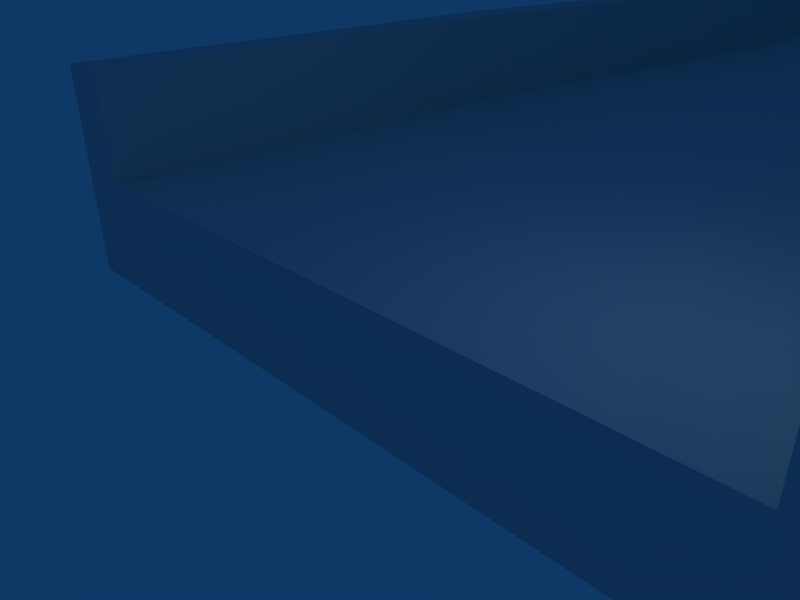 # Source: TestStreet2.blend  (saved by Blender 2.49.2; exported with 4.5.12 LTS)
import bpy
from mathutils import Matrix  # noqa: F401  (used for matrix-valued properties, if any)

bpy.ops.wm.read_factory_settings(use_empty=True)
scene = bpy.context.scene
scene.name = 'Scene'

# ---- collections
col_collection_1 = bpy.data.collections.new('Collection 1'); scene.collection.children.link(col_collection_1)

# ---- materials (node trees are filled in below, after node groups)
mat_material = bpy.data.materials.new('Material')
mat_material.alpha_threshold = 0.0
mat_material.roughness = 0.5
mat_material.line_color = (0.0, 0.0, 0.0, 1.0)

# ---- material node trees

# ---- world
world_world = bpy.data.worlds.new('World'); scene.world = world_world
world_world.color = (0.05656, 0.2208, 0.4)
world_world.use_sun_shadow = False
world_world.sun_shadow_jitter_overblur = 0.0
world_world.cycles.sampling_method = 'MANUAL'
world_world.cycles.sample_map_resolution = 256

# ---- cameras
cam_camera = bpy.data.cameras.new('Camera')
cam_camera.passepartout_alpha = 0.2
cam_camera.clip_end = 100.0
cam_camera.lens = 35.0
cam_camera.ortho_scale = 7.314
cam_camera.show_passepartout = False
cam_camera.show_safe_areas = True
cam_camera.dof.focus_distance = 0.0
cam_camera.dof.aperture_fstop = 128.0

# ---- lights
light_spot = bpy.data.lights.new('Spot', 'POINT')
light_spot.transmission_factor = 0.0
light_spot.cutoff_distance = 30.0
light_spot.energy = 100.0
light_spot.shadow_buffer_clip_start = 1.001
light_spot.shadow_soft_size = 1.0
light_spot.shadow_maximum_resolution = 0.006
light_spot.use_absolute_resolution = True
light_spot.cycles.use_multiple_importance_sampling = False

# ---- meshes
me_cube = bpy.data.meshes.new('Cube')
me_cube.from_pydata([(0.0, 1.0, -1.0), (0.0, -1.0, -1.0), (6.0, -1.0, -1.0), (-6.0, -1.0, -1.0), (6.0, 1.0, -1.0), (-6.0, 1.0, -1.0), (0.0, 1.0, 1.0), (0.0, -1.0, 1.0), (6.0, -1.0, 1.0), (-6.0, -1.0, 1.0), (6.0, 1.0, 1.0), (-6.0, 1.0, 1.0), (7.0, 1.0, 1.0), (-7.0, 1.0, 1.0), (7.0, -1.0, 1.0), (-7.0, -1.0, 1.0), (7.0, 1.0, -1.0), (-7.0, 1.0, -1.0), (7.0, -1.0, -1.0), (-7.0, -1.0, -1.0), (7.0, -1.0, 3.0), (-7.0, -1.0, 3.0), (7.0, 1.0, 3.0), (-7.0, 1.0, 3.0), (6.0, 1.0, 3.0), (-6.0, 1.0, 3.0), (6.0, -1.0, 3.0), (-6.0, -1.0, 3.0), (6.0, 10.0, 3.0), (-6.0, 10.0, 3.0), (7.0, 10.0, 3.0), (-7.0, 10.0, 3.0), (7.0, 10.0, -1.0), (-7.0, 10.0, -1.0), (7.0, 10.0, 1.0), (-7.0, 10.0, 1.0), (6.0, 10.0, 1.0), (-6.0, 10.0, 1.0), (0.0, 10.0, 1.0), (6.0, 10.0, -1.0), (-6.0, 10.0, -1.0), (0.0, 10.0, -1.0), (0.0, 21.3, -1.0), (4.757, 21.3, -1.0), (-4.757, 21.3, -1.0), (0.0, 21.3, 1.0), (4.757, 21.3, 1.0), (-4.757, 21.3, 1.0), (5.757, 21.3, 1.0), (-5.757, 21.3, 1.0), (5.757, 21.3, -1.0), (-5.757, 21.3, -1.0), (5.757, 21.3, 3.0), (-5.757, 21.3, 3.0), (4.757, 21.3, 3.0), (-4.757, 21.3, 3.0), (4.695, 29.54, 3.0), (-4.695, 31.07, 3.0), (5.682, 29.38, 3.0), (-5.682, 31.23, 3.0), (5.682, 29.38, -1.0), (-5.682, 31.23, -1.0), (5.682, 29.38, 1.0), (-5.682, 31.23, 1.0), (4.695, 29.54, 1.0), (-4.695, 31.07, 1.0), (0.0, 30.3, 1.0), (4.695, 29.54, -1.0), (-4.695, 31.07, -1.0), (0.0, 30.3, -1.0), (1.415, 39.0, 1.876), (-3.125, 40.42, 1.876), (5.956, 37.58, 1.876), (1.415, 39.0, 3.876), (-3.125, 40.42, 3.876), (5.956, 37.58, 3.876), (-4.079, 40.72, 3.876), (6.91, 37.28, 3.876), (-4.079, 40.72, 1.876), (6.91, 37.28, 1.876), (-4.079, 40.72, 5.876), (6.91, 37.28, 5.876), (-3.125, 40.42, 5.876), (5.956, 37.58, 5.876), (8.37, 45.56, 8.821), (-0.06682, 49.95, 8.821), (9.257, 45.1, 8.821), (-0.9537, 50.42, 8.821), (9.257, 45.1, 4.821), (-0.9537, 50.42, 4.821), (9.257, 45.1, 6.821), (-0.9537, 50.42, 6.821), (8.37, 45.56, 6.821), (-0.06682, 49.95, 6.821), (4.152, 47.76, 6.821), (8.37, 45.56, 4.821), (-0.06682, 49.95, 4.821), (4.152, 47.76, 4.821), (8.934, 54.99, 6.724), (5.043, 57.73, 6.724), (12.82, 52.26, 6.724), (8.934, 54.99, 8.724), (5.043, 57.73, 8.724), (12.82, 52.26, 8.724), (4.225, 58.31, 8.724), (13.64, 51.68, 8.724), (4.225, 58.31, 6.724), (13.64, 51.68, 6.724), (4.225, 58.31, 10.72), (13.64, 51.68, 10.72), (5.043, 57.73, 10.72), (12.82, 52.26, 10.72), (19.62, 58.15, 12.59), (12.83, 64.81, 12.59), (20.34, 57.45, 12.59), (12.11, 65.51, 12.59), (20.34, 57.45, 8.59), (12.11, 65.51, 8.59), (20.34, 57.45, 10.59), (12.11, 65.51, 10.59), (19.62, 58.15, 10.59), (12.83, 64.81, 10.59), (16.23, 61.48, 10.59), (19.62, 58.15, 8.59), (12.83, 64.81, 8.59), (16.23, 61.48, 8.59), (27.37, 64.86, 9.779), (26.86, 69.59, 9.779), (27.89, 60.13, 9.779), (27.37, 64.86, 11.78), (26.86, 69.59, 11.78), (27.89, 60.13, 11.78), (26.75, 70.59, 11.78), (27.99, 59.14, 11.78), (26.75, 70.59, 9.779), (27.99, 59.14, 9.779), (26.75, 70.59, 13.78), (27.99, 59.14, 13.78), (26.86, 69.59, 13.78), (27.89, 60.13, 13.78), (40.28, 59.62, 14.66), (40.28, 70.8, 14.66), (40.28, 58.45, 14.66), (40.28, 71.97, 14.66), (40.28, 58.45, 9.957), (40.28, 71.97, 9.957), (40.28, 58.45, 12.31), (40.28, 71.97, 12.31), (40.28, 59.62, 12.31), (40.28, 70.8, 12.31), (40.28, 65.21, 12.31), (40.28, 59.62, 9.957), (40.28, 70.8, 9.957), (40.28, 65.21, 9.957), (58.88, 65.21, 9.957), (58.88, 70.8, 9.957), (58.88, 59.62, 9.957), (58.88, 65.21, 12.31), (58.88, 70.8, 12.31), (58.88, 59.62, 12.31), (58.88, 71.97, 12.31), (58.88, 58.45, 12.31), (58.88, 71.97, 9.957), (58.88, 58.45, 9.957), (58.88, 71.97, 14.66), (58.88, 58.45, 14.66), (58.88, 70.8, 14.66), (58.88, 59.62, 14.66), (81.14, 59.62, 14.66), (81.14, 70.8, 14.66), (81.14, 58.45, 14.66), (81.14, 71.97, 14.66), (81.14, 58.45, 9.957), (81.14, 71.97, 9.957), (81.14, 58.45, 12.31), (81.14, 71.97, 12.31), (81.14, 59.62, 12.31), (81.14, 70.8, 12.31), (81.14, 65.21, 12.31), (81.14, 59.62, 9.957), (81.14, 70.8, 9.957), (81.14, 65.21, 9.957), (105.3, 65.21, 9.957), (105.3, 70.8, 9.957), (105.3, 59.62, 9.957), (105.3, 65.21, 12.31), (105.3, 70.8, 12.31), (105.3, 59.62, 12.31), (105.3, 71.97, 12.31), (105.3, 58.45, 12.31), (105.3, 71.97, 9.957), (105.3, 58.45, 9.957), (105.3, 71.97, 14.66), (105.3, 58.45, 14.66), (105.3, 70.8, 14.66), (105.3, 59.62, 14.66), (116.2, 59.62, 18.49), (116.2, 70.8, 18.49), (116.2, 58.45, 18.49), (116.2, 71.97, 18.49), (118.2, 58.45, 14.22), (118.2, 71.97, 14.22), (117.2, 58.45, 16.36), (117.2, 71.97, 16.36), (117.2, 59.62, 16.36), (117.2, 70.8, 16.36), (117.2, 65.21, 16.36), (118.2, 59.62, 14.22), (118.2, 70.8, 14.22), (118.2, 65.21, 14.22), (127.3, 66.16, 19.4), (127.3, 71.75, 19.4), (127.3, 60.57, 19.4), (125.8, 66.16, 21.19), (125.8, 71.75, 21.19), (125.8, 60.57, 21.19), (125.8, 72.92, 21.19), (125.8, 59.4, 21.19), (127.3, 72.92, 19.4), (127.3, 59.4, 19.4), (124.3, 72.92, 22.98), (124.3, 59.4, 22.98), (124.3, 71.75, 22.98), (124.3, 60.57, 22.98), (129.0, 60.57, 33.09), (129.0, 71.75, 33.09), (129.0, 59.4, 33.09), (129.0, 72.92, 33.09), (132.7, 59.4, 30.25), (132.7, 72.92, 30.25), (130.8, 59.4, 31.67), (130.8, 72.92, 31.67), (130.8, 60.57, 31.67), (130.8, 71.75, 31.67), (130.8, 66.16, 31.67), (132.7, 60.57, 30.25), (132.7, 71.75, 30.25), (132.7, 66.16, 30.25), (137.2, 67.91, 42.81), (137.2, 73.5, 42.81), (137.2, 62.32, 42.81), (135.0, 67.91, 43.83), (135.0, 73.5, 43.83), (135.0, 62.32, 43.83), (135.0, 74.68, 43.83), (135.0, 61.15, 43.83), (137.2, 74.68, 42.81), (137.2, 61.15, 42.81), (132.9, 74.68, 44.86), (132.9, 61.15, 44.86), (132.9, 73.5, 44.86), (132.9, 62.32, 44.86), (134.0, 64.43, 52.16), (134.0, 75.61, 52.16), (134.0, 63.26, 52.16), (134.0, 76.79, 52.16), (138.7, 63.26, 52.72), (138.7, 76.79, 52.72), (136.4, 63.26, 52.44), (136.4, 76.79, 52.44), (136.4, 64.43, 52.44), (136.4, 75.61, 52.44), (136.4, 70.02, 52.44), (138.7, 64.43, 52.72), (138.7, 75.61, 52.72), (138.7, 70.02, 52.72), (134.9, 72.8, 65.2), (134.9, 78.39, 65.2), (134.9, 67.21, 65.2), (133.4, 72.8, 63.42), (133.4, 78.39, 63.42), (133.4, 67.21, 63.42), (133.4, 79.56, 63.42), (133.4, 66.03, 63.42), (134.9, 79.56, 65.2), (134.9, 66.03, 65.2), (131.8, 79.56, 61.64), (131.8, 66.03, 61.64), (131.8, 78.39, 61.64), (131.8, 67.21, 61.64), (123.4, 70.46, 70.15), (123.4, 81.64, 70.15), (123.4, 69.28, 70.15), (123.4, 82.81, 70.15), (125.6, 69.28, 74.31), (125.6, 82.81, 74.31), (124.5, 69.28, 72.23), (124.5, 82.81, 72.23), (124.5, 70.46, 72.23), (124.5, 81.64, 72.23), (124.5, 76.05, 72.23), (125.6, 70.46, 74.31), (125.6, 81.64, 74.31), (125.6, 76.05, 74.31), (114.4, 79.1, 77.03), (114.4, 84.69, 77.03), (114.4, 73.51, 77.03), (113.9, 79.1, 74.73), (113.9, 84.69, 74.73), (113.9, 73.51, 74.73), (113.9, 85.87, 74.73), (113.9, 72.34, 74.73), (114.4, 85.87, 77.03), (114.4, 72.34, 77.03), (113.4, 85.87, 72.42), (113.4, 72.34, 72.42), (113.4, 84.69, 72.42), (113.4, 73.51, 72.42), (103.1, 77.79, 73.14), (103.1, 88.97, 73.14), (103.1, 76.61, 73.14), (103.1, 90.14, 73.14), (101.7, 76.61, 77.63), (101.7, 90.14, 77.63), (102.4, 76.61, 75.39), (102.4, 90.14, 75.39), (102.4, 77.79, 75.39), (102.4, 88.97, 75.39), (102.4, 83.38, 75.39), (101.7, 77.79, 77.63), (101.7, 88.97, 77.63), (101.7, 83.38, 77.63), (91.46, 85.37, 73.2), (91.46, 90.95, 73.2), (91.46, 79.78, 73.2), (92.65, 85.37, 71.17), (92.65, 90.95, 71.17), (92.65, 79.78, 71.17), (92.65, 92.13, 71.17), (92.65, 78.6, 71.17), (91.46, 92.13, 73.2), (91.46, 78.6, 73.2), (93.84, 92.13, 69.14), (93.84, 78.6, 69.14), (93.84, 90.95, 69.14), (93.84, 79.78, 69.14), (86.49, 81.99, 62.04), (86.49, 93.16, 62.04), (86.49, 80.81, 62.04), (86.49, 94.34, 62.04), (82.72, 80.81, 64.84), (82.72, 94.34, 64.84), (84.6, 80.81, 63.44), (84.6, 94.34, 63.44), (84.6, 81.99, 63.44), (84.6, 93.16, 63.44), (84.6, 87.57, 63.44), (82.72, 81.99, 64.84), (82.72, 93.16, 64.84), (82.72, 87.57, 64.84), (78.74, 89.45, 50.85), (78.74, 95.04, 50.85), (78.74, 83.86, 50.85), (81.08, 89.45, 50.67), (81.08, 95.04, 50.67), (81.08, 83.86, 50.67), (81.08, 96.22, 50.67), (81.08, 82.69, 50.67), (78.74, 96.22, 50.85), (78.74, 82.69, 50.85), (83.43, 96.22, 50.49), (83.43, 82.69, 50.49), (83.43, 95.04, 50.49), (83.43, 83.86, 50.49), (84.78, 86.01, 38.35), (84.78, 97.19, 38.35), (84.78, 84.83, 38.35), (84.78, 98.36, 38.35), (80.82, 84.83, 35.82), (80.82, 98.36, 35.82), (82.8, 84.83, 37.08), (82.8, 98.36, 37.08), (82.8, 86.01, 37.08), (82.8, 97.19, 37.08), (82.8, 91.6, 37.08), (80.82, 86.01, 35.82), (80.82, 97.19, 35.82), (80.82, 91.6, 35.82), (87.58, 91.6, 25.44), (87.58, 97.19, 25.44), (87.58, 86.01, 25.44), (89.07, 91.6, 27.25), (89.07, 97.19, 27.25), (89.07, 86.01, 27.25), (89.07, 98.36, 27.25), (89.07, 84.83, 27.25), (87.58, 98.36, 25.44), (87.58, 84.83, 25.44), (90.57, 98.36, 29.06), (90.57, 84.83, 29.06), (90.57, 97.19, 29.06), (90.57, 86.01, 29.06), (99.87, 86.01, 21.37), (99.87, 97.19, 21.37), (99.87, 84.83, 21.37), (99.87, 98.36, 21.37), (96.87, 84.83, 17.75), (96.87, 98.36, 17.75), (98.37, 84.83, 19.56), (98.37, 98.36, 19.56), (98.37, 86.01, 19.56), (98.37, 97.19, 19.56), (98.37, 91.6, 19.56), (96.87, 86.01, 17.75), (96.87, 97.19, 17.75), (96.87, 91.6, 17.75), (109.1, 91.6, 12.7), (109.1, 97.19, 12.7), (109.1, 86.01, 12.7), (109.5, 91.6, 15.02), (109.5, 97.19, 15.02), (109.5, 86.01, 15.02), (109.5, 98.36, 15.02), (109.5, 84.83, 15.02), (109.1, 98.36, 12.7), (109.1, 84.83, 12.7), (109.8, 98.36, 17.34), (109.8, 84.83, 17.34), (109.8, 97.19, 17.34), (109.8, 86.01, 17.34), (128.7, 86.01, 16.65), (128.7, 97.19, 16.65), (128.7, 84.83, 16.65), (128.7, 98.36, 16.65), (128.7, 84.83, 11.95), (128.7, 98.36, 11.95), (128.7, 84.83, 14.3), (128.7, 98.36, 14.3), (128.7, 86.01, 14.3), (128.7, 97.19, 14.3), (128.7, 91.6, 14.3), (128.7, 86.01, 11.95), (128.7, 97.19, 11.95), (128.7, 91.6, 11.95), (158.7, 88.79, 10.75), (160.7, 96.05, 10.75), (156.7, 81.52, 10.75), (158.7, 88.78, 13.92), (160.7, 96.04, 13.92), (156.7, 81.51, 13.92), (161.1, 97.57, 13.92), (156.3, 79.98, 13.92), (161.1, 97.58, 10.75), (156.3, 79.99, 10.75), (161.2, 97.56, 17.09), (156.4, 79.97, 17.09), (160.8, 96.03, 17.09), (156.8, 81.5, 17.09), (197.7, 60.64, 14.99), (205.8, 88.87, 24.46), (196.8, 57.67, 13.99), (206.7, 91.84, 25.46), (196.6, 61.84, 1.696), (206.5, 96.01, 13.16), (196.7, 59.75, 7.845), (206.6, 93.92, 19.31), (197.6, 62.72, 8.84), (205.8, 90.96, 18.31), (201.7, 76.84, 13.58), (197.5, 64.81, 2.692), (205.7, 93.04, 12.17), (201.6, 78.92, 7.429), (237.6, 71.76, 4.369), (242.0, 88.59, 15.36), (233.2, 54.93, -6.62), (237.4, 67.06, 11.63), (241.8, 83.89, 22.62), (233.1, 50.23, 0.6408), (242.7, 87.43, 24.93), (232.1, 46.69, -1.669), (242.9, 92.12, 17.67), (232.3, 51.39, -8.93), (242.5, 82.73, 32.19), (232.0, 42.0, 5.591), (241.6, 79.2, 29.88), (232.9, 45.54, 7.901), (291.8, 9.079, 23.48), (297.6, 29.21, 58.88), (291.2, 6.963, 19.76), (298.3, 31.32, 62.61), (294.8, 21.41, 10.96), (301.8, 45.77, 53.8), (293.0, 14.19, 15.36), (300.1, 38.55, 58.2), (293.6, 16.3, 19.08), (299.4, 36.43, 54.48), (296.5, 26.37, 36.78), (295.4, 23.53, 14.68), (301.2, 43.65, 50.08), (298.3, 33.59, 32.38), (347.8, -33.92, 17.97), (363.2, -27.55, 29.99), (332.3, -40.29, 5.96), (344.1, -37.79, 24.77), (359.5, -31.42, 36.79), (328.6, -44.16, 12.76), (362.7, -30.08, 39.31), (325.4, -45.49, 10.23), (366.4, -26.21, 32.51), (329.1, -41.63, 3.434), (359.0, -33.94, 46.11), (321.7, -49.36, 17.03), (355.8, -35.28, 43.58), (324.9, -48.02, 19.55), (328.4, -126.2, -1.263), (366.8, -126.2, 6.42), (324.4, -126.2, -2.071), (370.8, -126.2, 7.227), (324.9, -126.2, -17.53), (371.3, -126.2, -8.236), (324.6, -126.2, -9.803), (371.0, -126.2, -0.5042), (328.7, -126.2, -8.995), (367.0, -126.2, -1.312), (347.8, -126.2, -5.154), (328.9, -126.2, -16.73), (367.3, -126.2, -9.044), (348.1, -126.2, -12.89), (333.1, -8.977, 26.93), (315.1, 14.5, 31.66), (322.2, 23.33, 47.47), (344.4, -1.376, 40.84), (321.9, -16.58, 13.02), (308.1, 5.668, 15.86), (341.3, -6.361, 46.84), (319.8, 17.23, 52.67), (312.7, 8.397, 36.86), (330.1, -13.96, 32.93), (318.8, -21.56, 19.02), (305.6, -0.4356, 21.06), (323.7, 25.19, 50.79), (346.8, 0.2216, 43.77), (306.6, 3.811, 12.53), (319.5, -18.18, 10.1), (321.3, 19.09, 55.99), (343.7, -4.763, 49.77), (304.2, -2.293, 17.73), (316.5, -23.16, 16.1), (340.6, -9.747, 55.77), (318.8, 12.98, 61.19), (313.4, -28.14, 22.1), (301.7, -8.396, 22.93), (317.4, 11.13, 57.87), (338.3, -11.35, 52.84), (303.2, -6.54, 26.26), (315.8, -26.55, 25.02), (253.4, 40.63, 8.829), (273.9, 29.73, 15.07), (252.7, 35.09, 15.14), (272.7, 23.35, 20.42), (260.5, 64.24, 41.59), (279.4, 47.99, 51.35), (261.2, 69.78, 35.28), (280.7, 54.37, 45.99), (251.9, 32.03, 12.36), (272.0, 20.76, 17.17), (261.3, 67.3, 44.37), (280.1, 50.58, 54.6), (273.2, 27.14, 11.82), (252.6, 37.56, 6.048), (281.4, 56.96, 49.25), (262.0, 72.84, 38.06), (274.5, 33.52, 6.462), (253.3, 43.1, -0.2593), (282.7, 63.34, 43.89), (262.7, 78.38, 31.75), (254.1, 46.17, 2.521), (275.2, 36.11, 9.713), (261.9, 75.32, 28.97), (282.0, 60.75, 40.64), (257.3, 55.2, 22.05), (277.3, 42.05, 30.53), (258.0, 60.74, 15.75), (278.6, 48.43, 25.18), (333.3, -72.83, 9.17), (332.8, -102.1, 2.466), (331.4, -106.0, 9.886), (330.7, -76.69, 16.28), (367.3, -93.25, 23.02), (364.1, -63.95, 34.86), (366.6, -60.09, 27.75), (368.7, -89.39, 15.6), (327.2, -78.03, 14.32), (327.6, -107.3, 8.505), (367.6, -62.62, 36.81), (371.0, -91.91, 24.4), (329.1, -103.5, 1.085), (329.8, -74.17, 7.217), (372.4, -88.05, 16.98), (370.2, -58.75, 29.7), (332.3, -70.3, 0.109), (330.5, -99.6, -6.334), (372.7, -54.89, 22.6), (373.9, -84.18, 9.558), (335.8, -68.96, 2.062), (334.2, -98.26, -4.954), (370.1, -85.52, 8.178), (369.2, -56.22, 20.64), (350.7, -95.75, 9.032), (350.0, -66.46, 18.46), (352.5, -62.59, 11.35), (352.2, -91.89, 1.612), (348.0, -166.9, -11.13), (362.5, -166.9, -8.229), (333.6, -166.9, -14.04), (347.8, -166.9, -5.288), (362.3, -166.9, -2.384), (333.4, -166.9, -8.192), (365.4, -166.9, -1.774), (330.3, -166.9, -8.803), (365.6, -166.9, -7.618), (330.5, -166.9, -14.65), (365.2, -166.9, 4.071), (330.1, -166.9, -2.958), (362.1, -166.9, 3.46), (333.2, -166.9, -2.348), (253.3, -183.4, -2.348), (439.7, -183.4, 3.46), (233.7, -183.4, -2.958), (459.2, -183.4, 4.071), (236.3, -183.4, -14.65), (461.8, -183.4, -7.618), (235.0, -183.4, -8.803), (460.5, -183.4, -1.774), (254.6, -183.4, -8.192), (440.9, -183.4, -2.384), (347.8, -183.4, -5.288), (255.9, -183.4, -14.04), (442.2, -183.4, -8.229), (349.1, -183.4, -11.13), (349.1, -439.0, -11.13), (442.2, -439.0, -8.229), (255.9, -439.0, -14.04), (347.8, -439.0, -5.288), (440.9, -439.0, -2.384), (254.6, -439.0, -8.192), (460.5, -439.0, -1.774), (235.0, -439.0, -8.803), (461.8, -439.0, -7.618), (236.3, -439.0, -14.65), (459.2, -439.0, 4.071), (233.7, -439.0, -2.958), (439.7, -439.0, 3.46), (253.3, -439.0, -2.348)], [], [(0, 1, 2, 4), (0, 5, 3, 1), (6, 10, 8, 7), (9, 11, 6, 7), (0, 6, 7, 1), (1, 7, 8, 2), (9, 7, 1, 3), (2, 8, 14, 18), (15, 9, 3, 19), (4, 2, 18, 16), (19, 3, 5, 17), (18, 14, 12, 16), (13, 15, 19, 17), (14, 8, 26, 20), (27, 9, 15, 21), (12, 14, 20, 22), (21, 15, 13, 23), (8, 10, 24, 26), (25, 11, 9, 27), (26, 24, 22, 20), (23, 25, 27, 21), (24, 10, 36, 28), (37, 11, 25, 29), (22, 24, 28, 30), (29, 25, 23, 31), (12, 22, 30, 34), (31, 23, 13, 35), (16, 12, 34, 32), (35, 13, 17, 33), (4, 16, 32, 39), (33, 17, 5, 40), (10, 6, 38, 36), (38, 6, 11, 37), (6, 0, 41, 38), (0, 4, 39, 41), (0, 41, 40, 5), (41, 39, 43, 42), (44, 40, 41, 42), (38, 41, 42, 45), (36, 38, 45, 46), (45, 38, 37, 47), (39, 32, 50, 43), (51, 33, 40, 44), (32, 34, 48, 50), (49, 35, 33, 51), (34, 30, 52, 48), (53, 31, 35, 49), (30, 28, 54, 52), (55, 29, 31, 53), (28, 36, 46, 54), (47, 37, 29, 55), (54, 46, 64, 56), (65, 47, 55, 57), (52, 54, 56, 58), (57, 55, 53, 59), (48, 52, 58, 62), (59, 53, 49, 63), (50, 48, 62, 60), (63, 49, 51, 61), (43, 50, 60, 67), (61, 51, 44, 68), (46, 45, 66, 64), (66, 45, 47, 65), (42, 43, 67, 69), (68, 44, 42, 69), (68, 69, 70, 71), (69, 67, 72, 70), (66, 65, 74, 73), (64, 66, 73, 75), (61, 68, 71, 78), (67, 60, 79, 72), (63, 61, 78, 76), (60, 62, 77, 79), (59, 63, 76, 80), (62, 58, 81, 77), (57, 59, 80, 82), (58, 56, 83, 81), (65, 57, 82, 74), (56, 64, 75, 83), (83, 75, 92, 84), (74, 82, 85, 93), (81, 83, 84, 86), (82, 80, 87, 85), (77, 81, 86, 90), (80, 76, 91, 87), (79, 77, 90, 88), (76, 78, 89, 91), (72, 79, 88, 95), (78, 71, 96, 89), (75, 73, 94, 92), (73, 74, 93, 94), (70, 72, 95, 97), (71, 70, 97, 96), (96, 97, 98, 99), (97, 95, 100, 98), (94, 93, 102, 101), (92, 94, 101, 103), (89, 96, 99, 106), (95, 88, 107, 100), (91, 89, 106, 104), (88, 90, 105, 107), (87, 91, 104, 108), (90, 86, 109, 105), (85, 87, 108, 110), (86, 84, 111, 109), (93, 85, 110, 102), (84, 92, 103, 111), (111, 103, 120, 112), (102, 110, 113, 121), (109, 111, 112, 114), (110, 108, 115, 113), (105, 109, 114, 118), (108, 104, 119, 115), (107, 105, 118, 116), (104, 106, 117, 119), (100, 107, 116, 123), (106, 99, 124, 117), (103, 101, 122, 120), (101, 102, 121, 122), (98, 100, 123, 125), (99, 98, 125, 124), (124, 125, 126, 127), (125, 123, 128, 126), (122, 121, 130, 129), (120, 122, 129, 131), (117, 124, 127, 134), (123, 116, 135, 128), (119, 117, 134, 132), (116, 118, 133, 135), (115, 119, 132, 136), (118, 114, 137, 133), (113, 115, 136, 138), (114, 112, 139, 137), (121, 113, 138, 130), (112, 120, 131, 139), (139, 131, 148, 140), (130, 138, 141, 149), (137, 139, 140, 142), (138, 136, 143, 141), (133, 137, 142, 146), (136, 132, 147, 143), (135, 133, 146, 144), (132, 134, 145, 147), (128, 135, 144, 151), (134, 127, 152, 145), (131, 129, 150, 148), (129, 130, 149, 150), (126, 128, 151, 153), (127, 126, 153, 152), (152, 153, 154, 155), (153, 151, 156, 154), (150, 149, 158, 157), (148, 150, 157, 159), (145, 152, 155, 162), (151, 144, 163, 156), (147, 145, 162, 160), (144, 146, 161, 163), (143, 147, 160, 164), (146, 142, 165, 161), (141, 143, 164, 166), (142, 140, 167, 165), (149, 141, 166, 158), (140, 148, 159, 167), (167, 159, 176, 168), (158, 166, 169, 177), (165, 167, 168, 170), (166, 164, 171, 169), (161, 165, 170, 174), (164, 160, 175, 171), (163, 161, 174, 172), (160, 162, 173, 175), (156, 163, 172, 179), (162, 155, 180, 173), (159, 157, 178, 176), (157, 158, 177, 178), (154, 156, 179, 181), (155, 154, 181, 180), (180, 181, 182, 183), (181, 179, 184, 182), (178, 177, 186, 185), (176, 178, 185, 187), (173, 180, 183, 190), (179, 172, 191, 184), (175, 173, 190, 188), (172, 174, 189, 191), (171, 175, 188, 192), (174, 170, 193, 189), (169, 171, 192, 194), (170, 168, 195, 193), (177, 169, 194, 186), (168, 176, 187, 195), (195, 187, 204, 196), (186, 194, 197, 205), (193, 195, 196, 198), (194, 192, 199, 197), (189, 193, 198, 202), (192, 188, 203, 199), (191, 189, 202, 200), (188, 190, 201, 203), (184, 191, 200, 207), (190, 183, 208, 201), (187, 185, 206, 204), (185, 186, 205, 206), (182, 184, 207, 209), (183, 182, 209, 208), (208, 209, 210, 211), (209, 207, 212, 210), (206, 205, 214, 213), (204, 206, 213, 215), (201, 208, 211, 218), (207, 200, 219, 212), (203, 201, 218, 216), (200, 202, 217, 219), (199, 203, 216, 220), (202, 198, 221, 217), (197, 199, 220, 222), (198, 196, 223, 221), (205, 197, 222, 214), (196, 204, 215, 223), (223, 215, 232, 224), (214, 222, 225, 233), (221, 223, 224, 226), (222, 220, 227, 225), (217, 221, 226, 230), (220, 216, 231, 227), (219, 217, 230, 228), (216, 218, 229, 231), (212, 219, 228, 235), (218, 211, 236, 229), (215, 213, 234, 232), (213, 214, 233, 234), (210, 212, 235, 237), (211, 210, 237, 236), (236, 237, 238, 239), (237, 235, 240, 238), (234, 233, 242, 241), (232, 234, 241, 243), (229, 236, 239, 246), (235, 228, 247, 240), (231, 229, 246, 244), (228, 230, 245, 247), (227, 231, 244, 248), (230, 226, 249, 245), (225, 227, 248, 250), (226, 224, 251, 249), (233, 225, 250, 242), (224, 232, 243, 251), (251, 243, 260, 252), (242, 250, 253, 261), (249, 251, 252, 254), (250, 248, 255, 253), (245, 249, 254, 258), (248, 244, 259, 255), (247, 245, 258, 256), (244, 246, 257, 259), (240, 247, 256, 263), (246, 239, 264, 257), (243, 241, 262, 260), (241, 242, 261, 262), (238, 240, 263, 265), (239, 238, 265, 264), (264, 265, 266, 267), (265, 263, 268, 266), (262, 261, 270, 269), (260, 262, 269, 271), (257, 264, 267, 274), (263, 256, 275, 268), (259, 257, 274, 272), (256, 258, 273, 275), (255, 259, 272, 276), (258, 254, 277, 273), (253, 255, 276, 278), (254, 252, 279, 277), (261, 253, 278, 270), (252, 260, 271, 279), (279, 271, 288, 280), (270, 278, 281, 289), (277, 279, 280, 282), (278, 276, 283, 281), (273, 277, 282, 286), (276, 272, 287, 283), (275, 273, 286, 284), (272, 274, 285, 287), (268, 275, 284, 291), (274, 267, 292, 285), (271, 269, 290, 288), (269, 270, 289, 290), (266, 268, 291, 293), (267, 266, 293, 292), (292, 293, 294, 295), (293, 291, 296, 294), (290, 289, 298, 297), (288, 290, 297, 299), (285, 292, 295, 302), (291, 284, 303, 296), (287, 285, 302, 300), (284, 286, 301, 303), (283, 287, 300, 304), (286, 282, 305, 301), (281, 283, 304, 306), (282, 280, 307, 305), (289, 281, 306, 298), (280, 288, 299, 307), (307, 299, 316, 308), (298, 306, 309, 317), (305, 307, 308, 310), (306, 304, 311, 309), (301, 305, 310, 314), (304, 300, 315, 311), (303, 301, 314, 312), (300, 302, 313, 315), (296, 303, 312, 319), (302, 295, 320, 313), (299, 297, 318, 316), (297, 298, 317, 318), (294, 296, 319, 321), (295, 294, 321, 320), (320, 321, 322, 323), (321, 319, 324, 322), (318, 317, 326, 325), (316, 318, 325, 327), (313, 320, 323, 330), (319, 312, 331, 324), (315, 313, 330, 328), (312, 314, 329, 331), (311, 315, 328, 332), (314, 310, 333, 329), (309, 311, 332, 334), (310, 308, 335, 333), (317, 309, 334, 326), (308, 316, 327, 335), (335, 327, 344, 336), (326, 334, 337, 345), (333, 335, 336, 338), (334, 332, 339, 337), (329, 333, 338, 342), (332, 328, 343, 339), (331, 329, 342, 340), (328, 330, 341, 343), (324, 331, 340, 347), (330, 323, 348, 341), (327, 325, 346, 344), (325, 326, 345, 346), (322, 324, 347, 349), (323, 322, 349, 348), (348, 349, 350, 351), (349, 347, 352, 350), (346, 345, 354, 353), (344, 346, 353, 355), (341, 348, 351, 358), (347, 340, 359, 352), (343, 341, 358, 356), (340, 342, 357, 359), (339, 343, 356, 360), (342, 338, 361, 357), (337, 339, 360, 362), (338, 336, 363, 361), (345, 337, 362, 354), (336, 344, 355, 363), (363, 355, 372, 364), (354, 362, 365, 373), (361, 363, 364, 366), (362, 360, 367, 365), (357, 361, 366, 370), (360, 356, 371, 367), (359, 357, 370, 368), (356, 358, 369, 371), (352, 359, 368, 375), (358, 351, 376, 369), (355, 353, 374, 372), (353, 354, 373, 374), (350, 352, 375, 377), (351, 350, 377, 376), (376, 377, 378, 379), (377, 375, 380, 378), (374, 373, 382, 381), (372, 374, 381, 383), (369, 376, 379, 386), (375, 368, 387, 380), (371, 369, 386, 384), (368, 370, 385, 387), (367, 371, 384, 388), (370, 366, 389, 385), (365, 367, 388, 390), (366, 364, 391, 389), (373, 365, 390, 382), (364, 372, 383, 391), (391, 383, 400, 392), (382, 390, 393, 401), (389, 391, 392, 394), (390, 388, 395, 393), (385, 389, 394, 398), (388, 384, 399, 395), (387, 385, 398, 396), (384, 386, 397, 399), (380, 387, 396, 403), (386, 379, 404, 397), (383, 381, 402, 400), (381, 382, 401, 402), (378, 380, 403, 405), (379, 378, 405, 404), (404, 405, 406, 407), (405, 403, 408, 406), (402, 401, 410, 409), (400, 402, 409, 411), (397, 404, 407, 414), (403, 396, 415, 408), (399, 397, 414, 412), (396, 398, 413, 415), (395, 399, 412, 416), (398, 394, 417, 413), (393, 395, 416, 418), (394, 392, 419, 417), (401, 393, 418, 410), (392, 400, 411, 419), (419, 411, 428, 420), (410, 418, 421, 429), (417, 419, 420, 422), (418, 416, 423, 421), (413, 417, 422, 426), (416, 412, 427, 423), (415, 413, 426, 424), (412, 414, 425, 427), (408, 415, 424, 431), (414, 407, 432, 425), (411, 409, 430, 428), (409, 410, 429, 430), (406, 408, 431, 433), (407, 406, 433, 432), (432, 433, 434, 435), (433, 431, 436, 434), (430, 429, 438, 437), (428, 430, 437, 439), (425, 432, 435, 442), (431, 424, 443, 436), (427, 425, 442, 440), (424, 426, 441, 443), (423, 427, 440, 444), (426, 422, 445, 441), (421, 423, 444, 446), (422, 420, 447, 445), (429, 421, 446, 438), (420, 428, 439, 447), (447, 439, 456, 448), (438, 446, 449, 457), (445, 447, 448, 450), (446, 444, 451, 449), (441, 445, 450, 454), (444, 440, 455, 451), (443, 441, 454, 452), (440, 442, 453, 455), (436, 443, 452, 459), (442, 435, 460, 453), (439, 437, 458, 456), (437, 438, 457, 458), (434, 436, 459, 461), (435, 434, 461, 460), (460, 461, 462, 463), (461, 459, 464, 462), (458, 457, 466, 465), (456, 458, 465, 467), (453, 460, 463, 470), (459, 452, 471, 464), (455, 453, 470, 468), (452, 454, 469, 471), (451, 455, 468, 472), (454, 450, 473, 469), (449, 451, 472, 474), (450, 448, 475, 473), (457, 449, 474, 466), (448, 456, 467, 475), (489, 519, 520, 488), (519, 518, 521, 520), (518, 490, 491, 521), (487, 523, 519, 489), (523, 522, 518, 519), (522, 492, 490, 518), (485, 525, 526, 486), (525, 524, 527, 526), (524, 494, 493, 527), (486, 526, 529, 484), (526, 527, 528, 529), (527, 493, 495, 528), (488, 520, 530, 481), (520, 521, 531, 530), (521, 491, 498, 531), (480, 532, 523, 487), (532, 533, 522, 523), (533, 499, 492, 522), (481, 530, 534, 483), (530, 531, 535, 534), (531, 498, 496, 535), (482, 536, 532, 480), (536, 537, 533, 532), (537, 497, 499, 533), (483, 534, 539, 479), (534, 535, 538, 539), (535, 496, 500, 538), (478, 541, 536, 482), (541, 540, 537, 536), (540, 501, 497, 537), (479, 539, 542, 477), (539, 538, 543, 542), (538, 500, 502, 543), (476, 544, 541, 478), (544, 545, 540, 541), (545, 503, 501, 540), (477, 542, 525, 485), (542, 543, 524, 525), (543, 502, 494, 524), (484, 529, 544, 476), (529, 528, 545, 544), (528, 495, 503, 545), (467, 546, 548, 475), (546, 547, 549, 548), (547, 484, 476, 549), (474, 550, 552, 466), (550, 551, 553, 552), (551, 477, 485, 553), (475, 548, 554, 473), (548, 549, 555, 554), (549, 476, 478, 555), (472, 556, 550, 474), (556, 557, 551, 550), (557, 479, 477, 551), (473, 554, 559, 469), (554, 555, 558, 559), (555, 478, 482, 558), (468, 561, 556, 472), (561, 560, 557, 556), (560, 483, 479, 557), (469, 559, 563, 471), (559, 558, 562, 563), (558, 482, 480, 562), (470, 565, 561, 468), (565, 564, 560, 561), (564, 481, 483, 560), (471, 563, 566, 464), (563, 562, 567, 566), (562, 480, 487, 567), (463, 568, 565, 470), (568, 569, 564, 565), (569, 488, 481, 564), (465, 570, 546, 467), (570, 571, 547, 546), (571, 486, 484, 547), (466, 552, 570, 465), (552, 553, 571, 570), (553, 485, 486, 571), (464, 566, 572, 462), (566, 567, 573, 572), (567, 487, 489, 573), (462, 572, 568, 463), (572, 573, 569, 568), (573, 489, 488, 569), (495, 574, 577, 503), (574, 575, 576, 577), (575, 512, 504, 576), (502, 579, 580, 494), (579, 578, 581, 580), (578, 505, 513, 581), (503, 577, 582, 501), (577, 576, 583, 582), (576, 504, 506, 583), (500, 584, 579, 502), (584, 585, 578, 579), (585, 507, 505, 578), (501, 582, 587, 497), (582, 583, 586, 587), (583, 506, 510, 586), (496, 589, 584, 500), (589, 588, 585, 584), (588, 511, 507, 585), (497, 587, 590, 499), (587, 586, 591, 590), (586, 510, 508, 591), (498, 592, 589, 496), (592, 593, 588, 589), (593, 509, 511, 588), (499, 590, 594, 492), (590, 591, 595, 594), (591, 508, 515, 595), (491, 597, 592, 498), (597, 596, 593, 592), (596, 516, 509, 593), (493, 599, 574, 495), (599, 598, 575, 574), (598, 514, 512, 575), (494, 580, 599, 493), (580, 581, 598, 599), (581, 513, 514, 598), (492, 594, 600, 490), (594, 595, 601, 600), (595, 515, 517, 601), (490, 600, 597, 491), (600, 601, 596, 597), (601, 517, 516, 596), (516, 517, 602, 603), (517, 515, 604, 602), (514, 513, 606, 605), (512, 514, 605, 607), (509, 516, 603, 610), (515, 508, 611, 604), (511, 509, 610, 608), (508, 510, 609, 611), (507, 511, 608, 612), (510, 506, 613, 609), (505, 507, 612, 614), (506, 504, 615, 613), (513, 505, 614, 606), (504, 512, 607, 615), (615, 607, 624, 616), (606, 614, 617, 625), (613, 615, 616, 618), (614, 612, 619, 617), (609, 613, 618, 622), (612, 608, 623, 619), (611, 609, 622, 620), (608, 610, 621, 623), (604, 611, 620, 627), (610, 603, 628, 621), (607, 605, 626, 624), (605, 606, 625, 626), (602, 604, 627, 629), (603, 602, 629, 628), (628, 629, 630, 631), (629, 627, 632, 630), (626, 625, 634, 633), (624, 626, 633, 635), (621, 628, 631, 638), (627, 620, 639, 632), (623, 621, 638, 636), (620, 622, 637, 639), (619, 623, 636, 640), (622, 618, 641, 637), (617, 619, 640, 642), (618, 616, 643, 641), (625, 617, 642, 634), (616, 624, 635, 643), (633, 630, 632, 635), (631, 630, 633, 634), (635, 632, 639, 637), (638, 631, 634, 636), (635, 637, 641, 643), (640, 636, 634, 642)])
me_cube.materials.append(mat_material)
me_cube.use_remesh_preserve_volume = False
me_cube.use_remesh_preserve_attributes = False
me_cube.use_mirror_vertex_groups = False
me_cube.update()

# ---- objects
ob_cube = bpy.data.objects.new('Cube', me_cube)
ob_lamp = bpy.data.objects.new('Lamp', light_spot)
ob_camera = bpy.data.objects.new('Camera', cam_camera)

# ---- transforms, parenting, visibility, modifiers, constraints
ob_cube.location = (0.0, 0.0, 0.0)
ob_cube.lock_rotations_4d = False
ob_cube.empty_display_type = 'ARROWS'
ob_cube.color = (0.0, 0.0, 0.0, 1.0)
ob_cube.lineart.crease_threshold = 0.0
ob_lamp.location = (4.076, 1.005, 5.904)
ob_lamp.rotation_euler = (0.6503, 0.05522, 1.866)
ob_lamp.lock_rotations_4d = False
ob_lamp.empty_display_type = 'ARROWS'
ob_lamp.color = (0.0, 0.0, 0.0, 0.0)
ob_lamp.lineart.crease_threshold = 0.0
ob_camera.location = (7.481, -6.508, 5.344)
ob_camera.rotation_euler = (1.109, 0.01082, 0.8149)
ob_camera.lock_rotations_4d = False
ob_camera.empty_display_type = 'ARROWS'
ob_camera.color = (0.0, 0.0, 0.0, 0.0)
ob_camera.display_type = 'WIRE'
ob_camera.lineart.crease_threshold = 0.0

# ---- collection membership
col_collection_1.objects.link(ob_cube)
col_collection_1.objects.link(ob_lamp)
col_collection_1.objects.link(ob_camera)

# ---- scene / render settings (as saved in the file)
scene.camera = ob_camera
scene.frame_start = 1; scene.frame_end = 250; scene.frame_set(1)
scene.render.engine = 'BLENDER_EEVEE_NEXT'
scene.render.image_settings.file_format = 'JPEG'
scene.render.image_settings.color_mode = 'RGB'
scene.render.image_settings.compression = 90
scene.render.resolution_x = 800
scene.render.resolution_y = 600
scene.render.pixel_aspect_x = 100.0
scene.render.pixel_aspect_y = 100.0
scene.render.fps = 25
scene.render.dither_intensity = 0.0
scene.render.use_compositing = False
scene.render.use_sequencer = False
scene.render.bake_margin = 2
scene.render.bake_bias = 0.0
scene.render.use_stamp_time = False
scene.render.use_stamp_date = False
scene.render.use_stamp_frame = False
scene.render.use_stamp_camera = False
scene.render.use_stamp_scene = False
scene.render.use_stamp_filename = False
scene.render.use_stamp_render_time = False
scene.render.stamp_font_size = 0
scene.cycles.use_denoising = False
scene.cycles.samples = 10
scene.cycles.sampling_pattern = 'TABULATED_SOBOL'
scene.cycles.light_sampling_threshold = 0.0
scene.cycles.use_adaptive_sampling = False
scene.cycles.use_light_tree = False
scene.cycles.blur_glossy = 0.0
scene.cycles.volume_bounces = 1
scene.cycles.pixel_filter_type = 'GAUSSIAN'
scene.cycles.sample_clamp_indirect = 0.0
scene.view_settings.view_transform = 'Raw'
bpy.context.view_layer.update()
